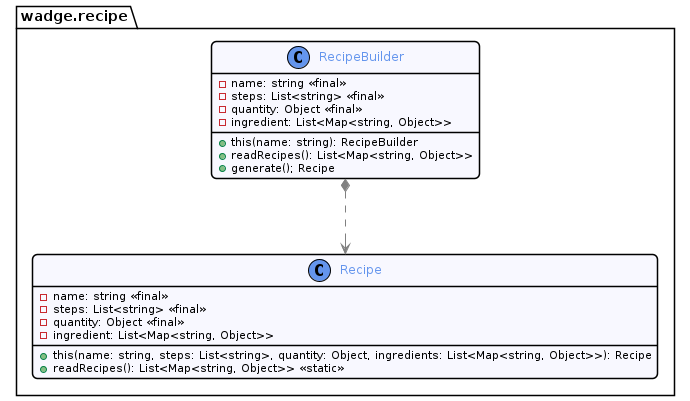

The diagram above was rendered by PlantUML. Its source (embedded in the PNG):
@startuml recipe
    !include ../style/commons.style

    package wadge.recipe {

        class Recipe {
            - name: string <<final>>
            - steps: List<string> <<final>>
            - quantity: Object <<final>>
            - ingredient: List<Map<string, Object>>
            + this(name: string, steps: List<string>, quantity: Object, ingredients: List<Map<string, Object>>): Recipe
            + readRecipes(): List<Map<string, Object>> <<static>>
        }

        class RecipeBuilder {
            - name: string <<final>>
            - steps: List<string> <<final>>
            - quantity: Object <<final>>
            - ingredient: List<Map<string, Object>>
            + this(name: string): RecipeBuilder
            + readRecipes(): List<Map<string, Object>>
            + generate(); Recipe
        }
    }

    RecipeBuilder *..> Recipe

@enduml